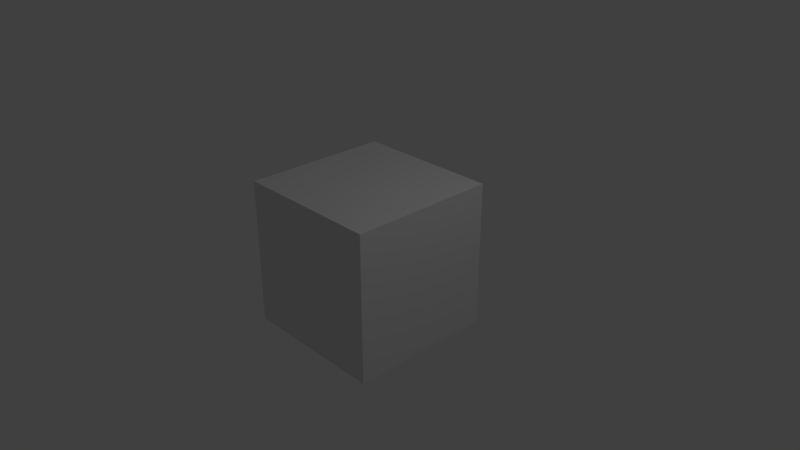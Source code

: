 # Source: Diff.blend  (saved by Blender 2.78.1; exported with 4.5.12 LTS)
import bpy
from mathutils import Matrix  # noqa: F401  (used for matrix-valued properties, if any)

bpy.ops.wm.read_factory_settings(use_empty=True)
scene = bpy.context.scene
scene.name = 'Scene'

# ---- collections
col_collection_1 = bpy.data.collections.new('Collection 1'); scene.collection.children.link(col_collection_1)

# ---- materials (node trees are filled in below, after node groups)
mat_material = bpy.data.materials.new('Material')
mat_material.alpha_threshold = 0.0
mat_material.use_transparent_shadow = False
mat_material.roughness = 0.5
mat_material.line_color = (0.0, 0.0, 0.0, 1.0)

# ---- material node trees

# ---- world
world_world = bpy.data.worlds.new('World'); scene.world = world_world
world_world.color = (0.05088, 0.05088, 0.05088)
world_world.use_sun_shadow = False
world_world.sun_shadow_jitter_overblur = 0.0
world_world.cycles.sampling_method = 'MANUAL'

# ---- cameras
cam_camera = bpy.data.cameras.new('Camera')
cam_camera.clip_end = 100.0
cam_camera.lens = 35.0
cam_camera.sensor_width = 32.0
cam_camera.sensor_height = 18.0
cam_camera.ortho_scale = 7.314
cam_camera.dof.focus_distance = 0.0
cam_camera.dof.aperture_fstop = 128.0

# ---- lights
light_lamp = bpy.data.lights.new('Lamp', 'POINT')
light_lamp.transmission_factor = 0.0
light_lamp.cutoff_distance = 30.0
light_lamp.energy = 100.0
light_lamp.shadow_buffer_clip_start = 1.001
light_lamp.shadow_soft_size = 0.1
light_lamp.shadow_maximum_resolution = 0.006
light_lamp.use_absolute_resolution = True

# ---- meshes
me_cube = bpy.data.meshes.new('Cube')
me_cube.from_pydata([(1.0, 1.0, -1.0), (1.0, -1.0, -1.0), (-1.0, -1.0, -1.0), (-1.0, 1.0, -1.0), (1.0, 1.0, 1.0), (1.0, -1.0, 1.0), (-1.0, -1.0, 1.0), (-1.0, 1.0, 1.0)], [], [(0, 1, 2, 3), (4, 7, 6, 5), (0, 4, 5, 1), (1, 5, 6, 2), (2, 6, 7, 3), (4, 0, 3, 7)])
me_cube.materials.append(mat_material)
me_cube.use_remesh_preserve_volume = False
me_cube.use_remesh_preserve_attributes = False
me_cube.use_mirror_vertex_groups = False
me_cube.update()

# ---- objects
ob_cube = bpy.data.objects.new('Cube', me_cube)
ob_lamp = bpy.data.objects.new('Lamp', light_lamp)
ob_camera = bpy.data.objects.new('Camera', cam_camera)

# ---- transforms, parenting, visibility, modifiers, constraints
ob_cube.location = (0.0, 0.0, 0.0)
ob_cube.lock_rotations_4d = False
ob_cube.empty_display_type = 'ARROWS'
ob_cube.lineart.crease_threshold = 0.0
ob_lamp.location = (4.076, 1.005, 5.904)
ob_lamp.rotation_euler = (0.6503, 0.05522, 1.866)
ob_lamp.lock_rotations_4d = False
ob_lamp.empty_display_type = 'ARROWS'
ob_lamp.color = (0.0, 0.0, 0.0, 0.0)
ob_lamp.lineart.crease_threshold = 0.0
ob_camera.location = (7.481, -6.508, 5.344)
ob_camera.rotation_euler = (1.109, 0.0, 0.8149)
ob_camera.lock_rotations_4d = False
ob_camera.empty_display_type = 'ARROWS'
ob_camera.color = (0.0, 0.0, 0.0, 0.0)
ob_camera.display_type = 'WIRE'
ob_camera.lineart.crease_threshold = 0.0

# ---- collection membership
col_collection_1.objects.link(ob_cube)
col_collection_1.objects.link(ob_lamp)
col_collection_1.objects.link(ob_camera)

# ---- scene / render settings (as saved in the file)
scene.camera = ob_camera
scene.frame_start = 1; scene.frame_end = 250; scene.frame_set(1)
scene.render.engine = 'BLENDER_EEVEE_NEXT'
scene.render.resolution_percentage = 50
scene.render.dither_intensity = 0.0
scene.cycles.use_denoising = False
scene.cycles.samples = 128
scene.cycles.sampling_pattern = 'TABULATED_SOBOL'
scene.cycles.light_sampling_threshold = 0.0
scene.cycles.use_adaptive_sampling = False
scene.cycles.use_light_tree = False
scene.cycles.blur_glossy = 0.0
scene.cycles.sample_clamp_indirect = 0.0
scene.view_settings.view_transform = 'Standard'
bpy.context.view_layer.update()
